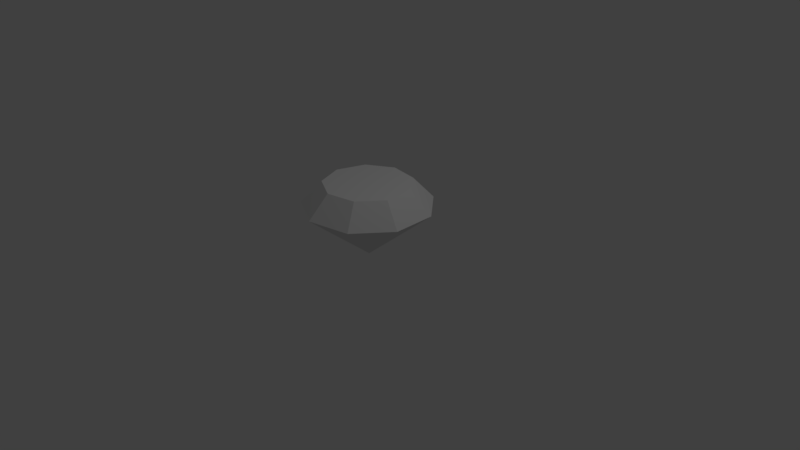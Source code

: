 # Source: gem_0.blend  (saved by Blender 2.78.0; exported with 4.5.12 LTS)
import bpy
from mathutils import Matrix  # noqa: F401  (used for matrix-valued properties, if any)

bpy.ops.wm.read_factory_settings(use_empty=True)
scene = bpy.context.scene
scene.name = 'Scene'

# ---- collections
col_collection_1 = bpy.data.collections.new('Collection 1'); scene.collection.children.link(col_collection_1)

# ---- materials (node trees are filled in below, after node groups)
mat_material_001 = bpy.data.materials.new('Material.001')
mat_material_001.alpha_threshold = 0.0
mat_material_001.use_transparent_shadow = False
mat_material_001.roughness = 0.5
mat_material_001.specular_intensity = 1.0

# ---- material node trees

# ---- world
world_world = bpy.data.worlds.new('World'); scene.world = world_world
world_world.color = (0.05088, 0.05088, 0.05088)
world_world.use_sun_shadow = False
world_world.sun_shadow_jitter_overblur = 0.0
world_world.cycles.sampling_method = 'MANUAL'

# ---- cameras
cam_camera = bpy.data.cameras.new('Camera')
cam_camera.clip_end = 100.0
cam_camera.lens = 35.0
cam_camera.sensor_width = 32.0
cam_camera.sensor_height = 18.0
cam_camera.ortho_scale = 7.314
cam_camera.dof.focus_distance = 0.0
cam_camera.dof.aperture_fstop = 128.0

# ---- lights
light_lamp = bpy.data.lights.new('Lamp', 'POINT')
light_lamp.transmission_factor = 0.0
light_lamp.cutoff_distance = 30.0
light_lamp.energy = 100.0
light_lamp.shadow_buffer_clip_start = 1.001
light_lamp.shadow_soft_size = 0.1
light_lamp.shadow_maximum_resolution = 0.006
light_lamp.use_absolute_resolution = True

# ---- meshes
me_cylinder = bpy.data.meshes.new('Cylinder')
me_cylinder.from_pydata([(-5.96e-08, -1.987e-08, 0.00895), (3.11e-08, 0.5798, 1.0), (-8.751e-09, 0.8532, 0.7064), (0.3727, 0.4442, 1.0), (0.5484, 0.6536, 0.7064), (0.571, 0.1007, 1.0), (0.8402, 0.1482, 0.7064), (0.5022, -0.2899, 1.0), (0.7389, -0.4266, 0.7064), (0.1983, -0.5449, 1.0), (0.2918, -0.8017, 0.7064), (-0.1983, -0.5449, 1.0), (-0.2918, -0.8017, 0.7064), (-0.5022, -0.2899, 1.0), (-0.7389, -0.4266, 0.7064), (-0.571, 0.1007, 1.0), (-0.8402, 0.1482, 0.7064), (-0.3727, 0.4442, 1.0), (-0.5484, 0.6536, 0.7064)], [], [(0, 18, 2), (0, 6, 8), (0, 8, 10), (0, 10, 12), (0, 12, 14), (0, 14, 16), (0, 16, 18), (0, 4, 6), (3, 1, 17, 15, 13, 11, 9, 7, 5), (4, 2, 1, 3), (6, 4, 3, 5), (8, 6, 5, 7), (10, 8, 7, 9), (12, 10, 9, 11), (14, 12, 11, 13), (16, 14, 13, 15), (18, 16, 15, 17), (2, 18, 17, 1), (0, 2, 4)])
_uv = me_cylinder.uv_layers.new(name='UVMap')
_uv.uv.foreach_set('vector', [0.2561, 0.2601, 0.08904, 0.06095, 0.2561, 0.0001307, 0.2561, 0.2601, 0.5122, 0.2149, 0.4813, 0.3901, 0.2561, 0.2601, 0.4813, 0.3901, 0.3451, 0.5044, 0.2561, 0.2601, 0.3451, 0.5044, 0.1672, 0.5044, 0.2561, 0.2601, 0.1672, 0.5044, 0.03101, 0.3901, 0.2561, 0.2601, 0.03101, 0.3901, 0.0001307, 0.2149, 0.2561, 0.2601, 0.0001307, 0.2149, 0.08904, 0.06095, 0.2561, 0.2601, 0.4232, 0.06095, 0.5122, 0.2149, 0.6743, 0.8069, 0.5709, 0.7887, 0.5034, 0.7082, 0.5034, 0.6033, 0.5709, 0.5229, 0.6743, 0.5046, 0.7652, 0.5571, 0.8011, 0.6558, 0.7652, 0.7544, 0.4169, 0.9407, 0.2525, 0.9999, 0.2497, 0.8889, 0.3428, 0.8585, 0.5032, 0.7892, 0.4169, 0.9407, 0.3428, 0.8585, 0.393, 0.7743, 0.472, 0.6171, 0.5032, 0.7892, 0.393, 0.7743, 0.3775, 0.6763, 0.3375, 0.5046, 0.472, 0.6171, 0.3775, 0.6763, 0.3027, 0.6107, 0.1623, 0.5046, 0.3375, 0.5046, 0.3027, 0.6107, 0.2037, 0.608, 0.02856, 0.6175, 0.1623, 0.5046, 0.2037, 0.608, 0.1267, 0.6693, 0.0001307, 0.7897, 0.02856, 0.6175, 0.1267, 0.6693, 0.1081, 0.7654, 0.08882, 0.9389, 0.0001307, 0.7897, 0.1081, 0.7654, 0.1578, 0.8512, 0.2525, 0.9999, 0.08882, 0.9389, 0.1578, 0.8512, 0.2497, 0.8889, 0.2561, 0.2601, 0.2561, 0.0001307, 0.4232, 0.06095])
me_cylinder.materials.append(mat_material_001)
me_cylinder.use_remesh_preserve_volume = False
me_cylinder.use_remesh_preserve_attributes = False
me_cylinder.use_mirror_vertex_groups = False
me_cylinder.update()

# ---- objects
ob_cylinder = bpy.data.objects.new('Cylinder', me_cylinder)
ob_lamp = bpy.data.objects.new('Lamp', light_lamp)
ob_camera = bpy.data.objects.new('Camera', cam_camera)

# ---- transforms, parenting, visibility, modifiers, constraints
ob_cylinder.location = (0.0, 0.0, 0.0)
ob_cylinder.rotation_euler = (0.0, 0.0, 2.304)
ob_cylinder.lineart.crease_threshold = 0.0
ob_lamp.location = (2.806, 1.005, 5.904)
ob_lamp.rotation_euler = (0.6503, 0.05522, 1.866)
ob_lamp.lock_rotations_4d = False
ob_lamp.empty_display_type = 'ARROWS'
ob_lamp.color = (0.0, 0.0, 0.0, 0.0)
ob_lamp.lineart.crease_threshold = 0.0
ob_camera.location = (7.481, -6.508, 5.344)
ob_camera.rotation_euler = (1.109, 0.0, 0.8149)
ob_camera.lock_rotations_4d = False
ob_camera.empty_display_type = 'ARROWS'
ob_camera.color = (0.0, 0.0, 0.0, 0.0)
ob_camera.display_type = 'WIRE'
ob_camera.lineart.crease_threshold = 0.0

# ---- collection membership
col_collection_1.objects.link(ob_cylinder)
col_collection_1.objects.link(ob_lamp)
col_collection_1.objects.link(ob_camera)

# ---- scene / render settings (as saved in the file)
scene.camera = ob_camera
scene.frame_start = 1; scene.frame_end = 250; scene.frame_set(22)
scene.render.engine = 'BLENDER_EEVEE_NEXT'
scene.render.resolution_percentage = 50
scene.render.dither_intensity = 0.0
scene.cycles.use_denoising = False
scene.cycles.samples = 128
scene.cycles.sampling_pattern = 'TABULATED_SOBOL'
scene.cycles.light_sampling_threshold = 0.0
scene.cycles.use_adaptive_sampling = False
scene.cycles.use_light_tree = False
scene.cycles.blur_glossy = 0.0
scene.cycles.sample_clamp_indirect = 0.0
scene.view_settings.view_transform = 'Standard'
bpy.context.view_layer.update()
